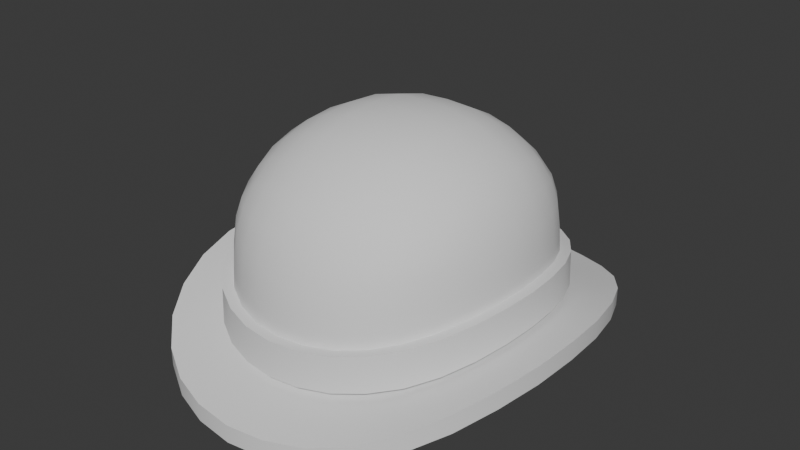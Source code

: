 # Source: BowlerSmall.blend  (saved by Blender 4.3.34; exported with 4.5.12 LTS)
import bpy
from mathutils import Matrix  # noqa: F401  (used for matrix-valued properties, if any)

bpy.ops.wm.read_factory_settings(use_empty=True)
scene = bpy.context.scene
scene.name = 'Scene'

# ---- world
world_world = bpy.data.worlds.new('World'); scene.world = world_world
world_world.use_nodes = True; world_world.node_tree.nodes.clear()
_N = world_world.node_tree.nodes; _L = world_world.node_tree.links
n0 = _N.new('ShaderNodeOutputWorld'); n0.name = 'World Output'; n0.location = (300, 300)
n1 = _N.new('ShaderNodeBackground'); n1.name = 'Background'; n1.location = (10, 300)
n1.inputs[0].default_value = (0.05088, 0.05088, 0.05088, 1.0)
_L.new(n1.outputs[0], n0.inputs[0])
n0.is_active_output = True
world_world.color = (0.05088, 0.05088, 0.05088)
world_world.use_sun_shadow = False
world_world.sun_shadow_jitter_overblur = 0.0

# ---- meshes
me_bowlersmall = bpy.data.meshes.new('BowlerSmall')
me_bowlersmall.from_pydata([(0.05382, -0.06326, 0.1062), (0.06662, 0.0, 0.1216), (0.06556, -0.01971, 0.1205), (0.06262, -0.03811, 0.1171), (0.05849, -0.05381, 0.1115), (0.0579, -0.06806, 0.0978), (0.0604, -0.07101, 0.08637), (0.06184, -0.0727, 0.07056), (0.06325, -0.07435, 0.02669), (0.04578, -0.06875, 0.1092), (0.03242, -0.07361, 0.1123), (0.01677, -0.07704, 0.1142), (4.172e-07, -0.07832, 0.1144), (0.08711, 0.0, 0.03584), (0.08498, 0.0, 0.07766), (0.08242, 0.0, 0.09161), (0.07634, 0.0, 0.1078), (0.08564, -0.02075, 0.03511), (0.08355, -0.02035, 0.07733), (0.08104, -0.02007, 0.09146), (0.07508, -0.01998, 0.107), (0.08112, -0.04064, 0.03282), (0.07917, -0.03983, 0.07583), (0.07685, -0.03918, 0.09053), (0.07144, -0.03877, 0.1045), (0.07367, -0.05879, 0.02978), (0.07194, -0.05756, 0.07329), (0.07002, -0.05643, 0.08861), (0.06576, -0.0552, 0.1006), (0.05001, -0.0866, 0.02422), (0.04896, -0.08457, 0.06792), (0.048, -0.08231, 0.08414), (0.04695, -0.0773, 0.09684), (0.03457, -0.09537, 0.02196), (0.03388, -0.09306, 0.06575), (0.03333, -0.09035, 0.08227), (0.03298, -0.08398, 0.09741), (0.01765, -0.1006, 0.02063), (0.01731, -0.09819, 0.0644), (0.01707, -0.09524, 0.08092), (0.017, -0.08823, 0.09805), (4.172e-07, -0.1024, 0.02012), (4.172e-07, -0.0999, 0.06359), (4.172e-07, -0.09689, 0.08004), (4.172e-07, -0.08974, 0.09784), (0.04719, -0.05547, 0.119), (0.04976, -0.03893, 0.1263), (0.05187, -0.02005, 0.1306), (0.05268, 0.0, 0.1318), (0.03311, -0.0585, 0.1241), (0.03455, -0.04062, 0.1331), (0.03587, -0.0208, 0.1381), (0.03641, 0.0, 0.1395), (0.01706, -0.06095, 0.127), (0.0177, -0.04215, 0.1367), (0.01832, -0.02153, 0.1421), (0.01859, 0.0, 0.1437), (4.172e-07, -0.06193, 0.1274), (4.172e-07, -0.0428, 0.1373), (4.172e-07, -0.02186, 0.1428), (4.172e-07, 0.0, 0.1445), (0.08671, -0.1019, 0.02517), (0.1194, 0.0, 0.04203), (0.1174, -0.02845, 0.04067), (0.1112, -0.05571, 0.03728), (0.101, -0.0806, 0.03163), (0.06856, -0.1187, 0.01864), (0.04739, -0.1307, 0.01406), (0.0242, -0.138, 0.01209), (4.172e-07, -0.1404, 0.01122), (0.08671, -0.1019, 0.01374), (0.1194, 0.0, 0.0303), (0.1174, -0.02845, 0.02895), (0.1112, -0.05571, 0.02563), (0.101, -0.0806, 0.02007), (0.06856, -0.1187, 0.007357), (0.04739, -0.1307, 0.002829), (0.0242, -0.138, 0.0008664), (4.172e-07, -0.1404, 3.128e-07), (0.05382, 0.06326, 0.1062), (0.06554, 0.01971, 0.1205), (0.06262, 0.03811, 0.1171), (0.05849, 0.05381, 0.1115), (0.0579, 0.06806, 0.0978), (0.0604, 0.07101, 0.08637), (0.06184, 0.0727, 0.07056), (0.06325, 0.07435, 0.02686), (0.04578, 0.06875, 0.1092), (0.03242, 0.07361, 0.1123), (0.01677, 0.07704, 0.1142), (4.172e-07, 0.07832, 0.1144), (0.08561, 0.02075, 0.03512), (0.08352, 0.02035, 0.07732), (0.08101, 0.02007, 0.09145), (0.07506, 0.01998, 0.107), (0.08112, 0.04064, 0.03282), (0.07917, 0.03983, 0.07583), (0.07685, 0.03918, 0.09053), (0.07144, 0.03877, 0.1045), (0.07367, 0.05879, 0.02983), (0.07194, 0.05756, 0.07329), (0.07002, 0.05643, 0.08861), (0.06576, 0.0552, 0.1006), (0.05001, 0.0866, 0.02439), (0.04896, 0.08457, 0.06804), (0.048, 0.08231, 0.08414), (0.04695, 0.0773, 0.09684), (0.03457, 0.09537, 0.02212), (0.03388, 0.09306, 0.06588), (0.03333, 0.09035, 0.08232), (0.03298, 0.08398, 0.09741), (0.01765, 0.1006, 0.02074), (0.01731, 0.09819, 0.06449), (0.01707, 0.09524, 0.08098), (0.017, 0.08823, 0.09805), (4.172e-07, 0.1024, 0.02013), (4.172e-07, 0.0999, 0.0636), (4.172e-07, 0.09689, 0.08004), (4.172e-07, 0.08974, 0.09784), (0.04719, 0.05547, 0.119), (0.04976, 0.03893, 0.1263), (0.05185, 0.02006, 0.1305), (0.03311, 0.0585, 0.1241), (0.03455, 0.04062, 0.1331), (0.03586, 0.0208, 0.1381), (0.01706, 0.06095, 0.127), (0.0177, 0.04215, 0.1367), (0.01832, 0.02153, 0.1421), (4.172e-07, 0.06193, 0.1274), (4.172e-07, 0.0428, 0.1373), (4.172e-07, 0.02186, 0.1428), (0.08671, 0.1019, 0.02517), (0.1174, 0.02845, 0.04068), (0.1112, 0.05571, 0.03728), (0.101, 0.0806, 0.03163), (0.06856, 0.1187, 0.01871), (0.04739, 0.1307, 0.01409), (0.0242, 0.138, 0.01209), (4.172e-07, 0.1404, 0.01122), (0.08671, 0.1019, 0.01374), (0.1174, 0.02845, 0.02896), (0.1112, 0.05571, 0.02563), (0.101, 0.0806, 0.02007), (0.06856, 0.1187, 0.007418), (0.04739, 0.1307, 0.002856), (0.0242, 0.138, 0.0008674), (4.172e-07, 0.1404, 3.128e-07), (-0.05381, -0.06326, 0.1062), (-0.06662, 0.0, 0.1216), (-0.06556, -0.01971, 0.1205), (-0.06262, -0.03811, 0.1171), (-0.05848, -0.05381, 0.1115), (-0.0579, -0.06806, 0.0978), (-0.0604, -0.07101, 0.08637), (-0.06184, -0.0727, 0.07056), (-0.06325, -0.07435, 0.02669), (-0.04578, -0.06875, 0.1092), (-0.03242, -0.07361, 0.1123), (-0.01677, -0.07704, 0.1142), (-0.08711, 0.0, 0.03584), (-0.08498, 0.0, 0.07766), (-0.08242, 0.0, 0.09161), (-0.07633, 0.0, 0.1078), (-0.08564, -0.02075, 0.03511), (-0.08355, -0.02035, 0.07733), (-0.08104, -0.02007, 0.09146), (-0.07508, -0.01998, 0.107), (-0.08112, -0.04064, 0.03282), (-0.07916, -0.03983, 0.07583), (-0.07685, -0.03918, 0.09053), (-0.07144, -0.03877, 0.1045), (-0.07366, -0.05879, 0.02978), (-0.07194, -0.05756, 0.07329), (-0.07001, -0.05643, 0.08861), (-0.06576, -0.0552, 0.1006), (-0.05001, -0.0866, 0.02422), (-0.04896, -0.08457, 0.06792), (-0.048, -0.08231, 0.08414), (-0.04695, -0.0773, 0.09684), (-0.03457, -0.09537, 0.02196), (-0.03388, -0.09306, 0.06575), (-0.03333, -0.09035, 0.08227), (-0.03298, -0.08398, 0.09741), (-0.01765, -0.1006, 0.02063), (-0.01731, -0.09819, 0.0644), (-0.01707, -0.09524, 0.08092), (-0.017, -0.08823, 0.09805), (-0.04719, -0.05547, 0.119), (-0.04976, -0.03893, 0.1263), (-0.05187, -0.02005, 0.1306), (-0.05268, 0.0, 0.1318), (-0.03311, -0.0585, 0.1241), (-0.03455, -0.04062, 0.1331), (-0.03587, -0.0208, 0.1381), (-0.03641, 0.0, 0.1395), (-0.01706, -0.06095, 0.127), (-0.0177, -0.04215, 0.1367), (-0.01832, -0.02153, 0.1421), (-0.01859, 0.0, 0.1437), (-0.08671, -0.1019, 0.02517), (-0.1194, 0.0, 0.04203), (-0.1174, -0.02845, 0.04067), (-0.1112, -0.05571, 0.03728), (-0.101, -0.0806, 0.03163), (-0.06856, -0.1187, 0.01864), (-0.04739, -0.1307, 0.01406), (-0.0242, -0.138, 0.01209), (-0.08671, -0.1019, 0.01374), (-0.1194, 0.0, 0.0303), (-0.1174, -0.02845, 0.02895), (-0.1112, -0.05571, 0.02563), (-0.101, -0.0806, 0.02007), (-0.06856, -0.1187, 0.007357), (-0.04739, -0.1307, 0.002829), (-0.0242, -0.138, 0.0008664), (-0.05381, 0.06326, 0.1062), (-0.06554, 0.01971, 0.1205), (-0.06262, 0.03811, 0.1171), (-0.05848, 0.05381, 0.1115), (-0.0579, 0.06806, 0.0978), (-0.0604, 0.07101, 0.08637), (-0.06184, 0.0727, 0.07056), (-0.06325, 0.07435, 0.02686), (-0.04578, 0.06875, 0.1092), (-0.03242, 0.07361, 0.1123), (-0.01677, 0.07704, 0.1142), (-0.08561, 0.02075, 0.03512), (-0.08352, 0.02035, 0.07732), (-0.08101, 0.02007, 0.09145), (-0.07506, 0.01998, 0.107), (-0.08112, 0.04064, 0.03282), (-0.07916, 0.03983, 0.07583), (-0.07685, 0.03918, 0.09053), (-0.07144, 0.03877, 0.1045), (-0.07366, 0.05879, 0.02983), (-0.07194, 0.05756, 0.07329), (-0.07001, 0.05643, 0.08861), (-0.06576, 0.0552, 0.1006), (-0.05001, 0.0866, 0.02439), (-0.04896, 0.08457, 0.06804), (-0.048, 0.08231, 0.08414), (-0.04695, 0.0773, 0.09684), (-0.03457, 0.09537, 0.02212), (-0.03388, 0.09306, 0.06588), (-0.03333, 0.09035, 0.08232), (-0.03298, 0.08398, 0.09741), (-0.01765, 0.1006, 0.02074), (-0.01731, 0.09819, 0.06449), (-0.01707, 0.09524, 0.08098), (-0.017, 0.08823, 0.09805), (-0.04719, 0.05547, 0.119), (-0.04976, 0.03893, 0.1263), (-0.05185, 0.02006, 0.1305), (-0.03311, 0.0585, 0.1241), (-0.03455, 0.04062, 0.1331), (-0.03586, 0.0208, 0.1381), (-0.01706, 0.06095, 0.127), (-0.0177, 0.04215, 0.1367), (-0.01832, 0.02153, 0.1421), (-0.0188, 0.106, 0.04742), (-0.03686, 0.1003, 0.04872), (-0.05341, 0.09095, 0.05103), (-0.0676, 0.07782, 0.0538), (-0.08671, 0.1019, 0.02517), (-0.1174, 0.02845, 0.04068), (-0.1112, 0.05571, 0.03728), (-0.101, 0.0806, 0.03163), (-0.06856, 0.1187, 0.01871), (-0.04739, 0.1307, 0.01409), (-0.0242, 0.138, 0.01209), (-0.08671, 0.1019, 0.01374), (-0.1174, 0.02845, 0.02896), (-0.1112, 0.05571, 0.02563), (-0.101, 0.0806, 0.02007), (-0.06856, 0.1187, 0.007418), (-0.04739, 0.1307, 0.002856), (-0.0242, 0.138, 0.0008674), (0.06306, -0.07413, 0.03088), (0.08684, 0.0, 0.03997), (0.08538, -0.02069, 0.03927), (0.08088, -0.04052, 0.03701), (0.07344, -0.05862, 0.03398), (0.04987, -0.08634, 0.02833), (0.03447, -0.09508, 0.02606), (0.0176, -0.1003, 0.02474), (4.172e-07, -0.1021, 0.02422), (0.06306, 0.07413, 0.03104), (0.08535, 0.02069, 0.03928), (0.08088, 0.04052, 0.03701), (0.07344, 0.05862, 0.03402), (0.04987, 0.08634, 0.0285), (0.03447, 0.09508, 0.02621), (0.0176, 0.1003, 0.02485), (4.172e-07, 0.1021, 0.02423), (-0.06306, -0.07413, 0.03088), (-0.08684, 0.0, 0.03997), (-0.08538, -0.02069, 0.03927), (-0.08088, -0.04052, 0.03701), (-0.07344, -0.05862, 0.03398), (-0.04987, -0.08634, 0.02833), (-0.03447, -0.09508, 0.02606), (-0.0176, -0.1003, 0.02474), (-0.06306, 0.07413, 0.03104), (-0.08535, 0.02069, 0.03928), (-0.08088, 0.04052, 0.03701), (-0.07344, 0.05862, 0.03402), (-0.04987, 0.08634, 0.0285), (-0.03447, 0.09508, 0.02621), (-0.0176, 0.1003, 0.02485), (-0.07867, 0.06127, 0.05676), (-0.08649, 0.04221, 0.05966), (-0.09115, 0.02151, 0.06166), (-0.0188, -0.106, 0.04731), (-0.05341, -0.09095, 0.05087), (-0.03686, -0.1003, 0.04857), (-0.0676, -0.07782, 0.0537), (-0.07867, -0.06127, 0.05676), (-0.08649, -0.04221, 0.05966), (-0.0927, 4.768e-06, 0.06218), (-0.09118, -0.02151, 0.06166), (4.172e-07, 0.1078, 0.04668), (0.0188, 0.106, 0.04742), (0.05341, 0.09095, 0.05103), (0.03686, 0.1003, 0.04872), (0.0676, 0.07782, 0.0538), (0.07867, 0.06127, 0.05676), (0.08649, 0.04221, 0.05966), (0.09115, 0.02151, 0.06166), (4.172e-07, -0.1078, 0.04667), (0.0188, -0.106, 0.04731), (0.03686, -0.1003, 0.04857), (0.05341, -0.09095, 0.05087), (0.0676, -0.07782, 0.0537), (0.07867, -0.06127, 0.05676), (0.08649, -0.04221, 0.05966), (0.09118, -0.02151, 0.06166), (0.0927, 4.768e-06, 0.06218), (0.01887, -0.1067, 0.02501), (0.037, -0.1011, 0.02632), (0.05364, -0.09165, 0.02858), (0.06795, -0.07845, 0.03111), (0.07915, -0.06177, 0.03421), (0.08707, -0.04255, 0.03724), (0.09182, -0.02168, 0.0395), (0.01887, 0.1067, 0.02512), (0.05364, 0.09165, 0.02875), (0.037, 0.1011, 0.02647), (0.06795, 0.07844, 0.03128), (0.07915, 0.06177, 0.03425), (0.08707, 0.04254, 0.03724), (0.09336, 4.768e-06, 0.0402), (0.09179, 0.02168, 0.03951), (4.172e-07, -0.1086, 0.02449), (-0.01887, -0.1067, 0.02501), (-0.05364, -0.09165, 0.02858), (-0.037, -0.1011, 0.02632), (-0.06795, -0.07845, 0.03111), (-0.07915, -0.06177, 0.03421), (-0.08707, -0.04255, 0.03724), (-0.09182, -0.02168, 0.0395), (4.172e-07, 0.1086, 0.0245), (-0.01886, 0.1067, 0.02512), (-0.037, 0.1011, 0.02647), (-0.05364, 0.09165, 0.02875), (-0.06795, 0.07844, 0.03128), (-0.07915, 0.06177, 0.03425), (-0.08707, 0.04254, 0.03724), (-0.09179, 0.02168, 0.03951), (-0.09336, 4.768e-06, 0.0402), (0.08618, 0.0, 0.06195), (0.08473, -0.02057, 0.06143), (0.08027, -0.04026, 0.05943), (0.07291, -0.05823, 0.05654), (0.04954, -0.08571, 0.05062), (0.03425, -0.09436, 0.04831), (0.01749, -0.09957, 0.04704), (4.172e-07, -0.1013, 0.0464), (0.0847, 0.02057, 0.06143), (0.08027, 0.04026, 0.05943), (0.07291, 0.05823, 0.05654), (0.04954, 0.08571, 0.05078), (0.03425, 0.09436, 0.04846), (0.01749, 0.09957, 0.04715), (4.172e-07, 0.1013, 0.0464), (-0.08618, 0.0, 0.06195), (-0.08473, -0.02057, 0.06143), (-0.08027, -0.04026, 0.05943), (-0.0729, -0.05823, 0.05654), (-0.04953, -0.08571, 0.05062), (-0.03425, -0.09436, 0.04831), (-0.01749, -0.09957, 0.04704), (-0.0847, 0.02057, 0.06143), (-0.08027, 0.04026, 0.05943), (-0.0729, 0.05823, 0.05654), (-0.04953, 0.08571, 0.05078), (-0.03425, 0.09436, 0.04846), (-0.01749, 0.09957, 0.04715), (0.06262, -0.07362, 0.05346), (0.06262, 0.07362, 0.05357), (-0.06262, -0.07362, 0.05346), (-0.06262, 0.07362, 0.05357), (0.05692, -0.06692, 0.01553), (0.0784, 0.0, 0.02377), (0.07708, -0.01868, 0.02311), (0.07301, -0.03657, 0.02105), (0.0663, -0.05291, 0.01831), (0.04501, -0.07794, 0.01331), (0.03111, -0.08583, 0.01127), (0.01589, -0.09058, 0.01007), (4.172e-07, -0.09216, 0.009612), (0.05692, 0.06692, 0.01568), (0.07705, 0.01868, 0.02312), (0.07301, 0.03657, 0.02105), (0.0663, 0.05291, 0.01835), (0.04501, 0.07794, 0.01346), (0.03111, 0.08583, 0.01141), (0.01589, 0.09058, 0.01017), (4.172e-07, 0.09216, 0.009622), (-0.05692, -0.06692, 0.01553), (-0.0784, 0.0, 0.02377), (-0.07708, -0.01868, 0.02311), (-0.07301, -0.03657, 0.02105), (-0.0663, -0.05291, 0.01831), (-0.04501, -0.07794, 0.01331), (-0.03111, -0.08583, 0.01127), (-0.01589, -0.09058, 0.01007), (-0.05692, 0.06692, 0.01568), (-0.07705, 0.01868, 0.02312), (-0.07301, 0.03657, 0.02105), (-0.0663, 0.05291, 0.01835), (-0.04501, 0.07794, 0.01346), (-0.03111, 0.08583, 0.01141), (-0.01589, 0.09058, 0.01017), (0.04467, -0.04676, 0.1127), (0.06152, 0.0, 0.1127), (0.05729, -0.02555, 0.1127), (0.02441, -0.05997, 0.1127), (4.172e-07, -0.06439, 0.1127), (0.04467, 0.04676, 0.1127), (0.05729, 0.02555, 0.1127), (0.02441, 0.05997, 0.1127), (4.172e-07, 0.06439, 0.1127), (-0.04467, -0.04676, 0.1127), (-0.06152, 0.0, 0.1127), (-0.05729, -0.02555, 0.1127), (-0.02441, -0.05997, 0.1127), (-0.04467, 0.04676, 0.1127), (-0.05729, 0.02555, 0.1127), (-0.02441, 0.05997, 0.1127), (4.172e-07, 0.0, 0.1383)], [], [(14, 15, 19, 18), (15, 16, 20, 19), (18, 19, 23, 22), (19, 20, 24, 23), (22, 23, 27, 26), (23, 24, 28, 27), (16, 1, 2, 20), (20, 2, 3, 24), (24, 3, 4, 28), (28, 4, 0, 5), (27, 28, 5, 6), (26, 27, 6, 7), (30, 31, 35, 34), (31, 32, 36, 35), (34, 35, 39, 38), (35, 36, 40, 39), (38, 39, 43, 42), (39, 40, 44, 43), (7, 6, 31, 30), (6, 5, 32, 31), (5, 0, 9, 32), (32, 9, 10, 36), (36, 10, 11, 40), (40, 11, 12, 44), (45, 46, 50, 49), (46, 47, 51, 50), (47, 48, 52, 51), (49, 50, 54, 53), (50, 51, 55, 54), (51, 52, 56, 55), (53, 54, 58, 57), (54, 55, 59, 58), (55, 56, 60, 59), (0, 4, 45, 9), (4, 3, 46, 45), (3, 2, 47, 46), (2, 1, 48, 47), (11, 53, 57, 12), (10, 49, 53, 11), (9, 45, 49, 10), (387, 386, 317, 316), (21, 64, 63, 17), (68, 77, 76, 67), (67, 76, 75, 66), (66, 75, 70, 61), (61, 70, 74, 65), (65, 74, 73, 64), (64, 73, 72, 63), (63, 72, 71, 62), (14, 92, 93, 15), (15, 93, 94, 16), (92, 96, 97, 93), (93, 97, 98, 94), (96, 100, 101, 97), (97, 101, 102, 98), (16, 94, 80, 1), (94, 98, 81, 80), (98, 102, 82, 81), (102, 83, 79, 82), (101, 84, 83, 102), (100, 85, 84, 101), (104, 108, 109, 105), (105, 109, 110, 106), (108, 112, 113, 109), (109, 113, 114, 110), (112, 116, 117, 113), (113, 117, 118, 114), (85, 104, 105, 84), (84, 105, 106, 83), (83, 106, 87, 79), (106, 110, 88, 87), (110, 114, 89, 88), (114, 118, 90, 89), (119, 122, 123, 120), (120, 123, 124, 121), (121, 124, 52, 48), (122, 125, 126, 123), (123, 126, 127, 124), (124, 127, 56, 52), (125, 128, 129, 126), (126, 129, 130, 127), (127, 130, 60, 56), (79, 87, 119, 82), (82, 119, 120, 81), (81, 120, 121, 80), (80, 121, 48, 1), (89, 90, 128, 125), (88, 89, 125, 122), (87, 88, 122, 119), (138, 137, 145, 146), (137, 136, 144, 145), (136, 135, 143, 144), (135, 131, 139, 143), (131, 134, 142, 139), (134, 133, 141, 142), (133, 132, 140, 141), (132, 62, 71, 140), (160, 164, 165, 161), (161, 165, 166, 162), (164, 168, 169, 165), (165, 169, 170, 166), (168, 172, 173, 169), (169, 173, 174, 170), (162, 166, 149, 148), (166, 170, 150, 149), (170, 174, 151, 150), (174, 152, 147, 151), (173, 153, 152, 174), (172, 154, 153, 173), (176, 180, 181, 177), (177, 181, 182, 178), (180, 184, 185, 181), (181, 185, 186, 182), (184, 42, 43, 185), (185, 43, 44, 186), (154, 176, 177, 153), (153, 177, 178, 152), (152, 178, 156, 147), (178, 182, 157, 156), (182, 186, 158, 157), (186, 44, 12, 158), (187, 191, 192, 188), (188, 192, 193, 189), (189, 193, 194, 190), (191, 195, 196, 192), (192, 196, 197, 193), (193, 197, 198, 194), (195, 57, 58, 196), (196, 58, 59, 197), (197, 59, 60, 198), (147, 156, 187, 151), (151, 187, 188, 150), (150, 188, 189, 149), (149, 189, 190, 148), (158, 12, 57, 195), (157, 158, 195, 191), (156, 157, 191, 187), (69, 206, 214, 78), (206, 205, 213, 214), (205, 204, 212, 213), (204, 199, 207, 212), (199, 203, 211, 207), (203, 202, 210, 211), (202, 201, 209, 210), (201, 200, 208, 209), (160, 161, 228, 227), (161, 162, 229, 228), (227, 228, 232, 231), (228, 229, 233, 232), (231, 232, 236, 235), (232, 233, 237, 236), (162, 148, 216, 229), (229, 216, 217, 233), (233, 217, 218, 237), (237, 218, 215, 219), (236, 237, 219, 220), (235, 236, 220, 221), (239, 240, 244, 243), (240, 241, 245, 244), (243, 244, 248, 247), (244, 245, 249, 248), (247, 248, 117, 116), (248, 249, 118, 117), (221, 220, 240, 239), (220, 219, 241, 240), (219, 215, 223, 241), (241, 223, 224, 245), (245, 224, 225, 249), (249, 225, 90, 118), (250, 251, 254, 253), (251, 252, 255, 254), (252, 190, 194, 255), (253, 254, 257, 256), (254, 255, 258, 257), (255, 194, 198, 258), (256, 257, 129, 128), (257, 258, 130, 129), (258, 198, 60, 130), (215, 218, 250, 223), (218, 217, 251, 250), (217, 216, 252, 251), (216, 148, 190, 252), (225, 256, 128, 90), (224, 253, 256, 225), (223, 250, 253, 224), (138, 146, 276, 269), (269, 276, 275, 268), (268, 275, 274, 267), (267, 274, 270, 263), (263, 270, 273, 266), (266, 273, 272, 265), (265, 272, 271, 264), (264, 271, 208, 200), (234, 266, 265, 230), (95, 133, 134, 99), (179, 205, 206, 183), (163, 201, 202, 167), (171, 203, 199, 155), (175, 204, 205, 179), (183, 206, 69, 41), (159, 200, 201, 163), (155, 199, 204, 175), (167, 202, 203, 171), (242, 246, 269, 268), (226, 230, 265, 264), (234, 222, 263, 266), (238, 242, 268, 267), (246, 115, 138, 269), (159, 226, 264, 200), (222, 238, 267, 263), (86, 131, 135, 103), (103, 135, 136, 107), (134, 131, 86, 99), (132, 133, 95, 91), (136, 137, 111, 107), (65, 64, 21, 25), (66, 61, 8, 29), (63, 62, 13, 17), (69, 68, 37, 41), (13, 62, 132, 91), (67, 66, 29, 33), (8, 61, 65, 25), (111, 137, 138, 115), (159, 295, 303, 226), (226, 303, 304, 230), (221, 239, 394, 400), (230, 304, 305, 234), (234, 305, 302, 222), (238, 306, 307, 242), (242, 307, 308, 246), (246, 308, 293, 115), (222, 302, 306, 238), (159, 163, 296, 295), (163, 167, 297, 296), (167, 171, 298, 297), (171, 155, 294, 298), (175, 179, 300, 299), (179, 183, 301, 300), (183, 41, 285, 301), (155, 175, 299, 294), (13, 91, 287, 278), (91, 95, 288, 287), (95, 99, 289, 288), (99, 86, 286, 289), (103, 107, 291, 290), (107, 111, 292, 291), (111, 115, 293, 292), (86, 103, 290, 286), (13, 278, 279, 17), (17, 279, 280, 21), (21, 280, 281, 25), (25, 281, 277, 8), (29, 282, 283, 33), (33, 283, 284, 37), (37, 284, 285, 41), (8, 277, 282, 29), (375, 38, 42, 376), (379, 100, 96, 378), (387, 172, 168, 386), (396, 247, 116, 383), (306, 302, 364, 363), (374, 375, 329, 330), (400, 394, 261, 262), (290, 291, 346, 345), (373, 374, 330, 331), (396, 383, 320, 259), (289, 286, 347, 348), (372, 397, 332, 333), (395, 396, 259, 260), (288, 289, 348, 349), (371, 372, 333, 334), (394, 395, 260, 261), (287, 288, 349, 351), (370, 371, 334, 335), (393, 400, 262, 309), (278, 287, 351, 350), (369, 370, 335, 336), (294, 299, 354, 356), (392, 393, 309, 310), (301, 285, 352, 353), (391, 392, 310, 311), (300, 301, 353, 355), (384, 391, 311, 318), (299, 300, 355, 354), (388, 399, 315, 313), (298, 294, 356, 357), (376, 390, 312, 328), (297, 298, 357, 358), (390, 389, 314, 312), (296, 297, 358, 359), (389, 388, 313, 314), (295, 296, 359, 368), (399, 387, 316, 315), (291, 292, 344, 346), (375, 376, 328, 329), (397, 373, 331, 332), (292, 293, 360, 344), (377, 369, 336, 327), (286, 290, 345, 347), (378, 377, 327, 326), (279, 278, 350, 343), (280, 279, 343, 342), (379, 378, 326, 325), (281, 280, 342, 341), (303, 295, 368, 367), (398, 379, 325, 324), (277, 281, 341, 340), (304, 303, 367, 366), (381, 380, 322, 323), (283, 282, 339, 338), (305, 304, 366, 365), (382, 381, 323, 321), (284, 283, 338, 337), (302, 305, 365, 364), (383, 382, 321, 320), (285, 284, 337, 352), (307, 306, 363, 362), (380, 398, 324, 322), (282, 277, 340, 339), (385, 384, 318, 319), (308, 307, 362, 361), (386, 385, 319, 317), (293, 308, 361, 360), (349, 326, 327, 351), (348, 325, 326, 349), (347, 324, 325, 348), (345, 322, 324, 347), (346, 323, 322, 345), (344, 321, 323, 346), (360, 320, 321, 344), (361, 259, 320, 360), (362, 260, 259, 361), (363, 261, 260, 362), (364, 262, 261, 363), (365, 309, 262, 364), (366, 310, 309, 365), (367, 311, 310, 366), (368, 318, 311, 367), (359, 319, 318, 368), (358, 317, 319, 359), (357, 316, 317, 358), (356, 315, 316, 357), (354, 313, 315, 356), (355, 314, 313, 354), (353, 312, 314, 355), (352, 328, 312, 353), (337, 329, 328, 352), (338, 330, 329, 337), (339, 331, 330, 338), (340, 332, 331, 339), (341, 333, 332, 340), (342, 334, 333, 341), (343, 335, 334, 342), (350, 336, 335, 343), (336, 350, 351, 327), (395, 243, 247, 396), (394, 239, 243, 395), (393, 235, 221, 400), (392, 231, 235, 393), (391, 227, 231, 392), (384, 160, 227, 391), (388, 176, 154, 399), (376, 42, 184, 390), (390, 184, 180, 389), (389, 180, 176, 388), (154, 172, 387, 399), (386, 168, 164, 385), (385, 164, 160, 384), (380, 104, 85, 398), (383, 116, 112, 382), (382, 112, 108, 381), (381, 108, 104, 380), (85, 100, 379, 398), (378, 96, 92, 377), (377, 92, 14, 369), (7, 30, 373, 397), (374, 34, 38, 375), (373, 30, 34, 374), (372, 26, 7, 397), (371, 22, 26, 372), (370, 18, 22, 371), (369, 14, 18, 370), (69, 78, 77, 68), (37, 68, 67, 33), (438, 439, 449), (443, 447, 449), (440, 438, 449), (447, 446, 449), (441, 440, 449), (434, 435, 449), (446, 448, 449), (435, 433, 449), (448, 441, 449), (444, 443, 449), (433, 436, 449), (442, 444, 449), (436, 437, 449), (437, 445, 449), (439, 434, 449), (140, 411, 412, 141), (141, 412, 413, 142), (142, 413, 410, 139), (139, 410, 414, 143), (143, 414, 415, 144), (144, 415, 416, 145), (145, 416, 417, 146), (146, 417, 432, 276), (276, 432, 431, 275), (275, 431, 430, 274), (274, 430, 426, 270), (270, 426, 429, 273), (273, 429, 428, 272), (272, 428, 427, 271), (271, 427, 419, 208), (208, 419, 420, 209), (209, 420, 421, 210), (210, 421, 422, 211), (211, 422, 418, 207), (207, 418, 423, 212), (212, 423, 424, 213), (213, 424, 425, 214), (214, 425, 409, 78), (78, 409, 408, 77), (77, 408, 407, 76), (76, 407, 406, 75), (75, 406, 401, 70), (70, 401, 405, 74), (74, 405, 404, 73), (73, 404, 403, 72), (72, 403, 402, 71), (71, 402, 411, 140), (445, 442, 449), (434, 411, 402), (403, 434, 402), (404, 435, 403), (404, 405, 435), (401, 433, 405), (401, 406, 433), (407, 436, 406), (408, 436, 407), (409, 437, 408), (425, 437, 409), (445, 425, 424), (423, 445, 424), (445, 423, 442), (422, 442, 418), (442, 422, 444), (420, 444, 421), (443, 420, 419), (427, 443, 419), (428, 447, 427), (428, 429, 447), (426, 446, 429), (426, 430, 446), (431, 448, 430), (432, 448, 431), (417, 441, 432), (416, 441, 417), (440, 416, 415), (414, 440, 415), (440, 414, 438), (413, 438, 410), (438, 413, 439), (411, 439, 412), (434, 439, 411), (403, 435, 434), (430, 448, 446), (405, 433, 435), (408, 437, 436), (445, 437, 425), (406, 436, 433), (423, 418, 442), (443, 444, 420), (427, 447, 443), (429, 446, 447), (432, 441, 448), (440, 441, 416), (422, 421, 444), (413, 412, 439), (414, 410, 438)])
me_bowlersmall.polygons.foreach_set('use_smooth', [True] * 480)
_k = set([(8, 25), (8, 29), (13, 17), (13, 91), (17, 21), (21, 25), (29, 33), (33, 37), (37, 41), (41, 183), (61, 65), (61, 66), (62, 63), (62, 132), (63, 64), (64, 65), (66, 67), (67, 68), (68, 69), (69, 206), (70, 74), (70, 75), (71, 72), (71, 140), (72, 73), (73, 74), (75, 76), (76, 77), (77, 78), (78, 214), (86, 99), (86, 103), (91, 95), (95, 99), (103, 107), (107, 111), (111, 115), (115, 246), (131, 134), (131, 135), (132, 133), (133, 134), (135, 136), (136, 137), (137, 138), (138, 269), (139, 142), (139, 143), (140, 141), (141, 142), (143, 144), (144, 145), (145, 146), (146, 276), (155, 171), (155, 175), (159, 163), (159, 226), (163, 167), (167, 171), (175, 179), (179, 183), (199, 203), (199, 204), (200, 201), (200, 264), (201, 202), (202, 203), (204, 205), (205, 206), (207, 211), (207, 212), (208, 209), (208, 271), (209, 210), (210, 211), (212, 213), (213, 214), (222, 234), (222, 238), (226, 230), (230, 234), (238, 242), (242, 246), (259, 260), (259, 320), (260, 261), (261, 262), (262, 309), (263, 266), (263, 267), (264, 265), (265, 266), (267, 268), (268, 269), (270, 273), (270, 274), (271, 272), (272, 273), (274, 275), (275, 276), (277, 281), (277, 282), (278, 279), (278, 287), (279, 280), (280, 281), (282, 283), (283, 284), (284, 285), (285, 301), (286, 289), (286, 290), (287, 288), (288, 289), (290, 291), (291, 292), (292, 293), (293, 308), (294, 298), (294, 299), (295, 296), (295, 303), (296, 297), (297, 298), (299, 300), (300, 301), (302, 305), (302, 306), (303, 304), (304, 305), (306, 307), (307, 308), (309, 310), (310, 311), (311, 318), (312, 314), (312, 328), (313, 314), (313, 315), (315, 316), (316, 317), (317, 319), (318, 319), (320, 321), (321, 323), (322, 323), (322, 324), (324, 325), (325, 326), (326, 327), (327, 336), (328, 329), (329, 330), (330, 331), (331, 332), (332, 333), (333, 334), (334, 335), (335, 336), (337, 338), (337, 352), (338, 339), (339, 340), (340, 341), (341, 342), (342, 343), (343, 350), (344, 346), (344, 360), (345, 346), (345, 347), (347, 348), (348, 349), (349, 351), (350, 351), (352, 353), (353, 355), (354, 355), (354, 356), (356, 357), (357, 358), (358, 359), (359, 368), (360, 361), (361, 362), (362, 363), (363, 364), (364, 365), (365, 366), (366, 367), (367, 368), (369, 370), (369, 377), (370, 371), (371, 372), (372, 397), (373, 374), (373, 397), (374, 375), (375, 376), (376, 390), (377, 378), (378, 379), (379, 398), (380, 381), (380, 398), (381, 382), (382, 383), (383, 396), (384, 385), (384, 391), (385, 386), (386, 387), (387, 399), (388, 389), (388, 399), (389, 390), (391, 392), (392, 393), (393, 400), (394, 395), (394, 400), (395, 396), (401, 405), (401, 406), (402, 403), (402, 411), (403, 404), (404, 405), (406, 407), (407, 408), (408, 409), (409, 425), (410, 413), (410, 414), (411, 412), (412, 413), (414, 415), (415, 416), (416, 417), (417, 432), (418, 422), (418, 423), (419, 420), (419, 427), (420, 421), (421, 422), (423, 424), (424, 425), (426, 429), (426, 430), (427, 428), (428, 429), (430, 431), (431, 432)])
me_bowlersmall.attributes.new('sharp_edge', 'BOOLEAN', 'EDGE').data.foreach_set('value', [ (min(e.vertices), max(e.vertices)) in _k for e in me_bowlersmall.edges])
_uv = me_bowlersmall.uv_layers.new(name='UVMap')
_uv.uv.foreach_set('vector', [0.2812, 0.1712, 0.2658, 0.1712, 0.2635, 0.1433, 0.2785, 0.14, 0.2658, 0.1712, 0.2477, 0.1712, 0.2457, 0.146, 0.2635, 0.1433, 0.2785, 0.14, 0.2635, 0.1433, 0.2561, 0.1172, 0.2705, 0.1104, 0.2635, 0.1433, 0.2457, 0.146, 0.2411, 0.1222, 0.2561, 0.1172, 0.2705, 0.1104, 0.2561, 0.1172, 0.2454, 0.09405, 0.2581, 0.08372, 0.2561, 0.1172, 0.2411, 0.1222, 0.2338, 0.1009, 0.2454, 0.09405, 0.2477, 0.1712, 0.2294, 0.1712, 0.2283, 0.1481, 0.2457, 0.146, 0.2457, 0.146, 0.2283, 0.1481, 0.2252, 0.126, 0.2411, 0.1222, 0.2411, 0.1222, 0.2252, 0.126, 0.221, 0.1064, 0.2338, 0.1009, 0.2338, 0.1009, 0.221, 0.1064, 0.2166, 0.09318, 0.2235, 0.08443, 0.2454, 0.09405, 0.2338, 0.1009, 0.2235, 0.08443, 0.2313, 0.0746, 0.2581, 0.08372, 0.2454, 0.09405, 0.2313, 0.0746, 0.2417, 0.06131, 0.2221, 0.04362, 0.2144, 0.05919, 0.1949, 0.04781, 0.1998, 0.03078, 0.2144, 0.05919, 0.2095, 0.07274, 0.1916, 0.06482, 0.1949, 0.04781, 0.1998, 0.03078, 0.1949, 0.04781, 0.1731, 0.04062, 0.1754, 0.02303, 0.1949, 0.04781, 0.1916, 0.06482, 0.1714, 0.05993, 0.1731, 0.04062, 0.1754, 0.02303, 0.1731, 0.04062, 0.1502, 0.03777, 0.1502, 0.02016, 0.1731, 0.04062, 0.1714, 0.05993, 0.1502, 0.05782, 0.1502, 0.03777, 0.2417, 0.06131, 0.2313, 0.0746, 0.2144, 0.05919, 0.2221, 0.04362, 0.2313, 0.0746, 0.2235, 0.08443, 0.2095, 0.07274, 0.2144, 0.05919, 0.2235, 0.08443, 0.2166, 0.09318, 0.2054, 0.0883, 0.2095, 0.07274, 0.2095, 0.07274, 0.2054, 0.0883, 0.1887, 0.08378, 0.1916, 0.06482, 0.1916, 0.06482, 0.1887, 0.08378, 0.17, 0.08049, 0.1714, 0.05993, 0.1714, 0.05993, 0.17, 0.08049, 0.1502, 0.07887, 0.1502, 0.05782, 0.2057, 0.1065, 0.2078, 0.1268, 0.1892, 0.1261, 0.1884, 0.1044, 0.2078, 0.1268, 0.2098, 0.1486, 0.1904, 0.1484, 0.1892, 0.1261, 0.2098, 0.1486, 0.2107, 0.1712, 0.191, 0.1712, 0.1904, 0.1484, 0.1884, 0.1044, 0.1892, 0.1261, 0.1699, 0.125, 0.1697, 0.1023, 0.1892, 0.1261, 0.1904, 0.1484, 0.1705, 0.1479, 0.1699, 0.125, 0.1904, 0.1484, 0.191, 0.1712, 0.1708, 0.1712, 0.1705, 0.1479, 0.1697, 0.1023, 0.1699, 0.125, 0.1502, 0.1242, 0.1502, 0.1012, 0.1699, 0.125, 0.1705, 0.1479, 0.1502, 0.1476, 0.1502, 0.1242, 0.1705, 0.1479, 0.1708, 0.1712, 0.1502, 0.1712, 0.1502, 0.1476, 0.2166, 0.09318, 0.221, 0.1064, 0.2057, 0.1065, 0.2054, 0.0883, 0.221, 0.1064, 0.2252, 0.126, 0.2078, 0.1268, 0.2057, 0.1065, 0.2252, 0.126, 0.2283, 0.1481, 0.2098, 0.1486, 0.2078, 0.1268, 0.2283, 0.1481, 0.2294, 0.1712, 0.2107, 0.1712, 0.2098, 0.1486, 0.17, 0.08049, 0.1697, 0.1023, 0.1502, 0.1012, 0.1502, 0.07887, 0.1887, 0.08378, 0.1884, 0.1044, 0.1697, 0.1023, 0.17, 0.08049, 0.2054, 0.0883, 0.2057, 0.1065, 0.1884, 0.1044, 0.1887, 0.08378, 0.5607, 0.4896, 0.5607, 0.5144, 0.5528, 0.5144, 0.5528, 0.4896, 0.4509, 0.5949, 0.4941, 0.5949, 0.4941, 0.6247, 0.4509, 0.6247, 0.5385, 0.4702, 0.5257, 0.4702, 0.5257, 0.4407, 0.5385, 0.4407, 0.5385, 0.4407, 0.5257, 0.4407, 0.5257, 0.4116, 0.5385, 0.4116, 0.5385, 0.4116, 0.5257, 0.4116, 0.5257, 0.3832, 0.5385, 0.3832, 0.5385, 0.3832, 0.5257, 0.3832, 0.5257, 0.3526, 0.5385, 0.3526, 0.5385, 0.3526, 0.5257, 0.3526, 0.5257, 0.3198, 0.5385, 0.3198, 0.5385, 0.3198, 0.5257, 0.3198, 0.5257, 0.2857, 0.5385, 0.2857, 0.5385, 0.2857, 0.5257, 0.2857, 0.5257, 0.2508, 0.5385, 0.2508, 0.2812, 0.1712, 0.2785, 0.2025, 0.2635, 0.1991, 0.2658, 0.1712, 0.2658, 0.1712, 0.2635, 0.1991, 0.2457, 0.1964, 0.2477, 0.1712, 0.2785, 0.2025, 0.2705, 0.2321, 0.2561, 0.2252, 0.2635, 0.1991, 0.2635, 0.1991, 0.2561, 0.2252, 0.2411, 0.2203, 0.2457, 0.1964, 0.2705, 0.2321, 0.2582, 0.2587, 0.2454, 0.2484, 0.2561, 0.2252, 0.2561, 0.2252, 0.2454, 0.2484, 0.2338, 0.2415, 0.2411, 0.2203, 0.2477, 0.1712, 0.2457, 0.1964, 0.2283, 0.1944, 0.2294, 0.1712, 0.2457, 0.1964, 0.2411, 0.2203, 0.2252, 0.2164, 0.2283, 0.1944, 0.2411, 0.2203, 0.2338, 0.2415, 0.221, 0.2361, 0.2252, 0.2164, 0.2338, 0.2415, 0.2235, 0.258, 0.2167, 0.2493, 0.221, 0.2361, 0.2454, 0.2484, 0.2314, 0.2679, 0.2235, 0.258, 0.2338, 0.2415, 0.2582, 0.2587, 0.2418, 0.2811, 0.2314, 0.2679, 0.2454, 0.2484, 0.2221, 0.2987, 0.1997, 0.3116, 0.1949, 0.2946, 0.2145, 0.2833, 0.2145, 0.2833, 0.1949, 0.2946, 0.1916, 0.2777, 0.2095, 0.2697, 0.1997, 0.3116, 0.1754, 0.3194, 0.1731, 0.3018, 0.1949, 0.2946, 0.1949, 0.2946, 0.1731, 0.3018, 0.1714, 0.2826, 0.1916, 0.2777, 0.1754, 0.3194, 0.1502, 0.3223, 0.1502, 0.3047, 0.1731, 0.3018, 0.1731, 0.3018, 0.1502, 0.3047, 0.1502, 0.2847, 0.1714, 0.2826, 0.2418, 0.2811, 0.2221, 0.2987, 0.2145, 0.2833, 0.2314, 0.2679, 0.2314, 0.2679, 0.2145, 0.2833, 0.2095, 0.2697, 0.2235, 0.258, 0.2235, 0.258, 0.2095, 0.2697, 0.2054, 0.2542, 0.2167, 0.2493, 0.2095, 0.2697, 0.1916, 0.2777, 0.1888, 0.2587, 0.2054, 0.2542, 0.1916, 0.2777, 0.1714, 0.2826, 0.17, 0.262, 0.1888, 0.2587, 0.1714, 0.2826, 0.1502, 0.2847, 0.1502, 0.2636, 0.17, 0.262, 0.2057, 0.236, 0.1884, 0.2381, 0.1892, 0.2164, 0.2078, 0.2157, 0.2078, 0.2157, 0.1892, 0.2164, 0.1904, 0.194, 0.2098, 0.1939, 0.2098, 0.1939, 0.1904, 0.194, 0.191, 0.1712, 0.2107, 0.1712, 0.1884, 0.2381, 0.1697, 0.2401, 0.17, 0.2175, 0.1892, 0.2164, 0.1892, 0.2164, 0.17, 0.2175, 0.1705, 0.1945, 0.1904, 0.194, 0.1904, 0.194, 0.1705, 0.1945, 0.1708, 0.1712, 0.191, 0.1712, 0.1697, 0.2401, 0.1502, 0.2413, 0.1502, 0.2183, 0.17, 0.2175, 0.17, 0.2175, 0.1502, 0.2183, 0.1502, 0.1949, 0.1705, 0.1945, 0.1705, 0.1945, 0.1502, 0.1949, 0.1502, 0.1712, 0.1708, 0.1712, 0.2167, 0.2493, 0.2054, 0.2542, 0.2057, 0.236, 0.221, 0.2361, 0.221, 0.2361, 0.2057, 0.236, 0.2078, 0.2157, 0.2252, 0.2164, 0.2252, 0.2164, 0.2078, 0.2157, 0.2098, 0.1939, 0.2283, 0.1944, 0.2283, 0.1944, 0.2098, 0.1939, 0.2107, 0.1712, 0.2294, 0.1712, 0.17, 0.262, 0.1502, 0.2636, 0.1502, 0.2413, 0.1697, 0.2401, 0.1888, 0.2587, 0.17, 0.262, 0.1697, 0.2401, 0.1884, 0.2381, 0.2054, 0.2542, 0.1888, 0.2587, 0.1884, 0.2381, 0.2057, 0.236, 0.5385, 0.001598, 0.5385, 0.0314, 0.5257, 0.0314, 0.5257, 0.001598, 0.5385, 0.0314, 0.5385, 0.06089, 0.5257, 0.06089, 0.5257, 0.0314, 0.5385, 0.06089, 0.5385, 0.08996, 0.5257, 0.08996, 0.5257, 0.06089, 0.5385, 0.08996, 0.5385, 0.1184, 0.5257, 0.1184, 0.5257, 0.08996, 0.5385, 0.1184, 0.5385, 0.149, 0.5257, 0.149, 0.5257, 0.1184, 0.5385, 0.149, 0.5385, 0.1818, 0.5257, 0.1818, 0.5257, 0.149, 0.5385, 0.1818, 0.5385, 0.2159, 0.5257, 0.2159, 0.5257, 0.1818, 0.5385, 0.2159, 0.5385, 0.2508, 0.5257, 0.2508, 0.5257, 0.2159, 0.0191, 0.1712, 0.0219, 0.14, 0.03686, 0.1433, 0.03453, 0.1712, 0.03453, 0.1712, 0.03686, 0.1433, 0.05462, 0.146, 0.05262, 0.1712, 0.0219, 0.14, 0.02989, 0.1104, 0.04421, 0.1172, 0.03686, 0.1433, 0.03686, 0.1433, 0.04421, 0.1172, 0.05924, 0.1222, 0.05462, 0.146, 0.02989, 0.1104, 0.04221, 0.08372, 0.05499, 0.09405, 0.04421, 0.1172, 0.04421, 0.1172, 0.05499, 0.09405, 0.06653, 0.1009, 0.05924, 0.1222, 0.05262, 0.1712, 0.05462, 0.146, 0.07206, 0.1481, 0.07094, 0.1712, 0.05462, 0.146, 0.05924, 0.1222, 0.07516, 0.126, 0.07206, 0.1481, 0.05924, 0.1222, 0.06653, 0.1009, 0.07935, 0.1064, 0.07516, 0.126, 0.06653, 0.1009, 0.07688, 0.08443, 0.0837, 0.09318, 0.07935, 0.1064, 0.05499, 0.09405, 0.069, 0.07461, 0.07688, 0.08443, 0.06653, 0.1009, 0.04221, 0.08372, 0.0586, 0.06132, 0.069, 0.07461, 0.05499, 0.09405, 0.07826, 0.04362, 0.1006, 0.03078, 0.1055, 0.04781, 0.08591, 0.05919, 0.08591, 0.05919, 0.1055, 0.04781, 0.1088, 0.06482, 0.09089, 0.07274, 0.1006, 0.03078, 0.1249, 0.02303, 0.1272, 0.04062, 0.1055, 0.04781, 0.1055, 0.04781, 0.1272, 0.04062, 0.1289, 0.05993, 0.1088, 0.06482, 0.1249, 0.02303, 0.1502, 0.02016, 0.1502, 0.03777, 0.1272, 0.04062, 0.1272, 0.04062, 0.1502, 0.03777, 0.1502, 0.05782, 0.1289, 0.05993, 0.0586, 0.06132, 0.07826, 0.04362, 0.08591, 0.05919, 0.069, 0.07461, 0.069, 0.07461, 0.08591, 0.05919, 0.09089, 0.07274, 0.07688, 0.08443, 0.07688, 0.08443, 0.09089, 0.07274, 0.09493, 0.0883, 0.0837, 0.09318, 0.09089, 0.07274, 0.1088, 0.06482, 0.1116, 0.08378, 0.09493, 0.0883, 0.1088, 0.06482, 0.1289, 0.05993, 0.1304, 0.08049, 0.1116, 0.08378, 0.1289, 0.05993, 0.1502, 0.05782, 0.1502, 0.07887, 0.1304, 0.08049, 0.09465, 0.1065, 0.112, 0.1044, 0.1111, 0.1261, 0.09255, 0.1268, 0.09255, 0.1268, 0.1111, 0.1261, 0.11, 0.1484, 0.09055, 0.1486, 0.09055, 0.1486, 0.11, 0.1484, 0.1094, 0.1712, 0.08967, 0.1712, 0.112, 0.1044, 0.1307, 0.1023, 0.1304, 0.125, 0.1111, 0.1261, 0.1111, 0.1261, 0.1304, 0.125, 0.1299, 0.1479, 0.11, 0.1484, 0.11, 0.1484, 0.1299, 0.1479, 0.1296, 0.1712, 0.1094, 0.1712, 0.1307, 0.1023, 0.1502, 0.1012, 0.1502, 0.1242, 0.1304, 0.125, 0.1304, 0.125, 0.1502, 0.1242, 0.1502, 0.1476, 0.1299, 0.1479, 0.1299, 0.1479, 0.1502, 0.1476, 0.1502, 0.1712, 0.1296, 0.1712, 0.0837, 0.09318, 0.09493, 0.0883, 0.09465, 0.1065, 0.07935, 0.1064, 0.07935, 0.1064, 0.09465, 0.1065, 0.09255, 0.1268, 0.07516, 0.126, 0.07516, 0.126, 0.09255, 0.1268, 0.09055, 0.1486, 0.07206, 0.1481, 0.07206, 0.1481, 0.09055, 0.1486, 0.08967, 0.1712, 0.07094, 0.1712, 0.1304, 0.08049, 0.1502, 0.07887, 0.1502, 0.1012, 0.1307, 0.1023, 0.1116, 0.08378, 0.1304, 0.08049, 0.1307, 0.1023, 0.112, 0.1044, 0.09493, 0.0883, 0.1116, 0.08378, 0.112, 0.1044, 0.09465, 0.1065, 0.5385, 0.5, 0.5385, 0.5298, 0.5257, 0.5298, 0.5257, 0.5, 0.5385, 0.5298, 0.5385, 0.5593, 0.5257, 0.5593, 0.5257, 0.5298, 0.5385, 0.5593, 0.5385, 0.5884, 0.5257, 0.5884, 0.5257, 0.5593, 0.5385, 0.5884, 0.5385, 0.6168, 0.5257, 0.6168, 0.5257, 0.5884, 0.5385, 0.6168, 0.5385, 0.6474, 0.5257, 0.6474, 0.5257, 0.6168, 0.5385, 0.6474, 0.5385, 0.6802, 0.5257, 0.6802, 0.5257, 0.6474, 0.5385, 0.6802, 0.5385, 0.7144, 0.5257, 0.7144, 0.5257, 0.6802, 0.5385, 0.7144, 0.5385, 0.7492, 0.5257, 0.7492, 0.5257, 0.7144, 0.0191, 0.1712, 0.03453, 0.1712, 0.03686, 0.1991, 0.0219, 0.2025, 0.03453, 0.1712, 0.05262, 0.1712, 0.05462, 0.1964, 0.03686, 0.1991, 0.0219, 0.2025, 0.03686, 0.1991, 0.04421, 0.2252, 0.02988, 0.2321, 0.03686, 0.1991, 0.05462, 0.1964, 0.05923, 0.2203, 0.04421, 0.2252, 0.02988, 0.2321, 0.04421, 0.2252, 0.05498, 0.2484, 0.04218, 0.2587, 0.04421, 0.2252, 0.05923, 0.2203, 0.06652, 0.2415, 0.05498, 0.2484, 0.05262, 0.1712, 0.07094, 0.1712, 0.07207, 0.1944, 0.05462, 0.1964, 0.05462, 0.1964, 0.07207, 0.1944, 0.07515, 0.2164, 0.05923, 0.2203, 0.05923, 0.2203, 0.07515, 0.2164, 0.07935, 0.2361, 0.06652, 0.2415, 0.06652, 0.2415, 0.07935, 0.2361, 0.08369, 0.2493, 0.07686, 0.258, 0.05498, 0.2484, 0.06652, 0.2415, 0.07686, 0.258, 0.06897, 0.2679, 0.04218, 0.2587, 0.05498, 0.2484, 0.06897, 0.2679, 0.05855, 0.2811, 0.07827, 0.2987, 0.08588, 0.2833, 0.1055, 0.2946, 0.1006, 0.3116, 0.08588, 0.2833, 0.09087, 0.2697, 0.1087, 0.2777, 0.1055, 0.2946, 0.1006, 0.3116, 0.1055, 0.2946, 0.1272, 0.3018, 0.1249, 0.3194, 0.1055, 0.2946, 0.1087, 0.2777, 0.1289, 0.2826, 0.1272, 0.3018, 0.1249, 0.3194, 0.1272, 0.3018, 0.1502, 0.3047, 0.1502, 0.3223, 0.1272, 0.3018, 0.1289, 0.2826, 0.1502, 0.2847, 0.1502, 0.3047, 0.05855, 0.2811, 0.06897, 0.2679, 0.08588, 0.2833, 0.07827, 0.2987, 0.06897, 0.2679, 0.07686, 0.258, 0.09087, 0.2697, 0.08588, 0.2833, 0.07686, 0.258, 0.08369, 0.2493, 0.09492, 0.2542, 0.09087, 0.2697, 0.09087, 0.2697, 0.09492, 0.2542, 0.1116, 0.2587, 0.1087, 0.2777, 0.1087, 0.2777, 0.1116, 0.2587, 0.1304, 0.262, 0.1289, 0.2826, 0.1289, 0.2826, 0.1304, 0.262, 0.1502, 0.2636, 0.1502, 0.2847, 0.09464, 0.236, 0.09255, 0.2157, 0.1111, 0.2164, 0.112, 0.2381, 0.09255, 0.2157, 0.09055, 0.1939, 0.11, 0.194, 0.1111, 0.2164, 0.09055, 0.1939, 0.08967, 0.1712, 0.1094, 0.1712, 0.11, 0.194, 0.112, 0.2381, 0.1111, 0.2164, 0.1304, 0.2175, 0.1307, 0.2401, 0.1111, 0.2164, 0.11, 0.194, 0.1299, 0.1945, 0.1304, 0.2175, 0.11, 0.194, 0.1094, 0.1712, 0.1296, 0.1712, 0.1299, 0.1945, 0.1307, 0.2401, 0.1304, 0.2175, 0.1502, 0.2183, 0.1502, 0.2413, 0.1304, 0.2175, 0.1299, 0.1945, 0.1502, 0.1949, 0.1502, 0.2183, 0.1299, 0.1945, 0.1296, 0.1712, 0.1502, 0.1712, 0.1502, 0.1949, 0.08369, 0.2493, 0.07935, 0.2361, 0.09464, 0.236, 0.09492, 0.2542, 0.07935, 0.2361, 0.07515, 0.2164, 0.09255, 0.2157, 0.09464, 0.236, 0.07515, 0.2164, 0.07207, 0.1944, 0.09055, 0.1939, 0.09255, 0.2157, 0.07207, 0.1944, 0.07094, 0.1712, 0.08967, 0.1712, 0.09055, 0.1939, 0.1304, 0.262, 0.1307, 0.2401, 0.1502, 0.2413, 0.1502, 0.2636, 0.1116, 0.2587, 0.112, 0.2381, 0.1307, 0.2401, 0.1304, 0.262, 0.09492, 0.2542, 0.09464, 0.236, 0.112, 0.2381, 0.1116, 0.2587, 0.5385, 0.9984, 0.5257, 0.9984, 0.5257, 0.9686, 0.5385, 0.9686, 0.5385, 0.9686, 0.5257, 0.9686, 0.5257, 0.9391, 0.5385, 0.9391, 0.5385, 0.9391, 0.5257, 0.9391, 0.5257, 0.91, 0.5385, 0.91, 0.5385, 0.91, 0.5257, 0.91, 0.5257, 0.8816, 0.5385, 0.8816, 0.5385, 0.8816, 0.5257, 0.8816, 0.5257, 0.851, 0.5385, 0.851, 0.5385, 0.851, 0.5257, 0.851, 0.5257, 0.8182, 0.5385, 0.8182, 0.5385, 0.8182, 0.5257, 0.8182, 0.5257, 0.7841, 0.5385, 0.7841, 0.5385, 0.7841, 0.5257, 0.7841, 0.5257, 0.7492, 0.5385, 0.7492, 0.4509, 0.1305, 0.4941, 0.1305, 0.4941, 0.1591, 0.4509, 0.1591, 0.4509, 0.7155, 0.4941, 0.7155, 0.4941, 0.7442, 0.4509, 0.7442, 0.4509, 0.3855, 0.4941, 0.3855, 0.4941, 0.4113, 0.4509, 0.4113, 0.4509, 0.2499, 0.4941, 0.2499, 0.4941, 0.2798, 0.4509, 0.2798, 0.4509, 0.3085, 0.4941, 0.3085, 0.4941, 0.3352, 0.4509, 0.3352, 0.4509, 0.3601, 0.4941, 0.3601, 0.4941, 0.3855, 0.4509, 0.3855, 0.4509, 0.4113, 0.4941, 0.4113, 0.4941, 0.4373, 0.4509, 0.4373, 0.4509, 0.2195, 0.4941, 0.2195, 0.4941, 0.2499, 0.4509, 0.2499, 0.4509, 0.3352, 0.4941, 0.3352, 0.4941, 0.3601, 0.4509, 0.3601, 0.4509, 0.2798, 0.4941, 0.2798, 0.4941, 0.3085, 0.4509, 0.3085, 0.4509, 0.05344, 0.4509, 0.02765, 0.4941, 0.02765, 0.4941, 0.05344, 0.4509, 0.189, 0.4509, 0.1591, 0.4941, 0.1591, 0.4941, 0.189, 0.4509, 0.1305, 0.4509, 0.1037, 0.4941, 0.1037, 0.4941, 0.1305, 0.4509, 0.07885, 0.4509, 0.05344, 0.4941, 0.05344, 0.4941, 0.07885, 0.4509, 0.02765, 0.4509, 0.001598, 0.4941, 0.001598, 0.4941, 0.02765, 0.4509, 0.2195, 0.4509, 0.189, 0.4941, 0.189, 0.4941, 0.2195, 0.4509, 0.1037, 0.4509, 0.07885, 0.4941, 0.07885, 0.4941, 0.1037, 0.4509, 0.7709, 0.4941, 0.7709, 0.4941, 0.7958, 0.4509, 0.7958, 0.4509, 0.7958, 0.4941, 0.7958, 0.4941, 0.8212, 0.4509, 0.8212, 0.4941, 0.7442, 0.4941, 0.7709, 0.4509, 0.7709, 0.4509, 0.7442, 0.4941, 0.6857, 0.4941, 0.7155, 0.4509, 0.7155, 0.4509, 0.6857, 0.4941, 0.8212, 0.4941, 0.847, 0.4509, 0.847, 0.4509, 0.8212, 0.4941, 0.5662, 0.4941, 0.5949, 0.4509, 0.5949, 0.4509, 0.5662, 0.4941, 0.5146, 0.4941, 0.5394, 0.4509, 0.5394, 0.4509, 0.5146, 0.4941, 0.6247, 0.4941, 0.6552, 0.4509, 0.6552, 0.4509, 0.6247, 0.4941, 0.4373, 0.4941, 0.4634, 0.4509, 0.4634, 0.4509, 0.4373, 0.4509, 0.6552, 0.4941, 0.6552, 0.4941, 0.6857, 0.4509, 0.6857, 0.4941, 0.4892, 0.4941, 0.5146, 0.4509, 0.5146, 0.4509, 0.4892, 0.4509, 0.5394, 0.4941, 0.5394, 0.4941, 0.5662, 0.4509, 0.5662, 0.4509, 0.847, 0.4941, 0.847, 0.4941, 0.8731, 0.4509, 0.8731, 0.5638, 0.5454, 0.5685, 0.5454, 0.5685, 0.5708, 0.5638, 0.5708, 0.5638, 0.5708, 0.5685, 0.5708, 0.5685, 0.5956, 0.5638, 0.5956, 0.05855, 0.2811, 0.07827, 0.2987, 0.07022, 0.3158, 0.04759, 0.2962, 0.5638, 0.5956, 0.5685, 0.5956, 0.5685, 0.6195, 0.5638, 0.6195, 0.5638, 0.6195, 0.5685, 0.6195, 0.5685, 0.6417, 0.5638, 0.6417, 0.5638, 0.6624, 0.5685, 0.6624, 0.5685, 0.6836, 0.5638, 0.6836, 0.5638, 0.6836, 0.5685, 0.6836, 0.5685, 0.705, 0.5638, 0.705, 0.5638, 0.705, 0.5685, 0.705, 0.5685, 0.7267, 0.5638, 0.7267, 0.5638, 0.6417, 0.5685, 0.6417, 0.5685, 0.6624, 0.5638, 0.6624, 0.5638, 0.5454, 0.5638, 0.5201, 0.5685, 0.5201, 0.5685, 0.5454, 0.5638, 0.5201, 0.5638, 0.4952, 0.5685, 0.4952, 0.5685, 0.5201, 0.5638, 0.4952, 0.5638, 0.4714, 0.5685, 0.4714, 0.5685, 0.4952, 0.5638, 0.4714, 0.5638, 0.4491, 0.5685, 0.4491, 0.5685, 0.4714, 0.5638, 0.4284, 0.5638, 0.4073, 0.5685, 0.4073, 0.5685, 0.4284, 0.5638, 0.4073, 0.5638, 0.3858, 0.5685, 0.3858, 0.5685, 0.4073, 0.5638, 0.3858, 0.5638, 0.3641, 0.5685, 0.3641, 0.5685, 0.3858, 0.5638, 0.4491, 0.5638, 0.4284, 0.5685, 0.4284, 0.5685, 0.4491, 0.5638, 0.1829, 0.5638, 0.1575, 0.5685, 0.1575, 0.5685, 0.1829, 0.5638, 0.1575, 0.5638, 0.1327, 0.5685, 0.1327, 0.5685, 0.1575, 0.5638, 0.1327, 0.5638, 0.1088, 0.5685, 0.1088, 0.5685, 0.1327, 0.5638, 0.1088, 0.5638, 0.08655, 0.5685, 0.08655, 0.5685, 0.1088, 0.5638, 0.06587, 0.5638, 0.04473, 0.5685, 0.04473, 0.5685, 0.06587, 0.5638, 0.04473, 0.5638, 0.02327, 0.5685, 0.02327, 0.5685, 0.04473, 0.5638, 0.02327, 0.5638, 0.001598, 0.5685, 0.001598, 0.5685, 0.02327, 0.5638, 0.08655, 0.5638, 0.06587, 0.5685, 0.06587, 0.5685, 0.08655, 0.5638, 0.1829, 0.5685, 0.1829, 0.5685, 0.2082, 0.5638, 0.2082, 0.5638, 0.2082, 0.5685, 0.2082, 0.5685, 0.2331, 0.5638, 0.2331, 0.5638, 0.2331, 0.5685, 0.2331, 0.5685, 0.2569, 0.5638, 0.2569, 0.5638, 0.2569, 0.5685, 0.2569, 0.5685, 0.2792, 0.5638, 0.2792, 0.5638, 0.2999, 0.5685, 0.2999, 0.5685, 0.321, 0.5638, 0.321, 0.5638, 0.321, 0.5685, 0.321, 0.5685, 0.3425, 0.5638, 0.3425, 0.5638, 0.3425, 0.5685, 0.3425, 0.5685, 0.3641, 0.5638, 0.3641, 0.5638, 0.2792, 0.5685, 0.2792, 0.5685, 0.2999, 0.5638, 0.2999, 0.1779, 0.00428, 0.1754, 0.02303, 0.1502, 0.02016, 0.1502, 0.001598, 0.2719, 0.271, 0.2582, 0.2587, 0.2705, 0.2321, 0.2863, 0.2407, 0.02853, 0.07143, 0.04221, 0.08372, 0.02989, 0.1104, 0.0141, 0.1018, 0.1225, 0.3381, 0.1249, 0.3194, 0.1502, 0.3223, 0.1502, 0.3409, 0.5416, 0.6847, 0.5416, 0.6633, 0.5496, 0.6633, 0.5496, 0.6847, 0.5607, 0.3334, 0.5607, 0.3557, 0.5528, 0.3557, 0.5528, 0.3334, 0.5607, 0.6666, 0.5607, 0.688, 0.5528, 0.688, 0.5528, 0.6666, 0.5416, 0.06804, 0.5416, 0.04618, 0.5496, 0.04618, 0.5496, 0.06804, 0.5607, 0.3114, 0.5607, 0.3334, 0.5528, 0.3334, 0.5528, 0.3114, 0.5607, 0.7323, 0.5607, 0.7548, 0.5528, 0.7548, 0.5528, 0.7323, 0.5416, 0.1124, 0.5416, 0.08942, 0.5496, 0.08942, 0.5496, 0.1124, 0.5607, 0.2668, 0.5607, 0.29, 0.5528, 0.29, 0.5528, 0.2668, 0.5607, 0.71, 0.5607, 0.7323, 0.5528, 0.7323, 0.5528, 0.71, 0.5416, 0.1371, 0.5416, 0.1124, 0.5496, 0.1124, 0.5496, 0.1371, 0.5607, 0.242, 0.5607, 0.2668, 0.5528, 0.2668, 0.5528, 0.242, 0.5607, 0.688, 0.5607, 0.71, 0.5528, 0.71, 0.5528, 0.688, 0.5416, 0.1628, 0.5416, 0.1371, 0.5496, 0.1371, 0.5496, 0.1628, 0.5607, 0.2162, 0.5607, 0.242, 0.5528, 0.242, 0.5528, 0.2162, 0.5607, 0.6434, 0.5607, 0.6666, 0.5528, 0.6666, 0.5528, 0.6434, 0.5416, 0.189, 0.5416, 0.1628, 0.5496, 0.1628, 0.5496, 0.189, 0.5607, 0.1899, 0.5607, 0.2162, 0.5528, 0.2162, 0.5528, 0.1899, 0.5416, 0.4642, 0.5416, 0.4428, 0.5496, 0.4428, 0.5496, 0.4642, 0.5607, 0.6187, 0.5607, 0.6434, 0.5528, 0.6434, 0.5528, 0.6187, 0.5416, 0.3988, 0.5416, 0.3764, 0.5496, 0.3764, 0.5496, 0.3988, 0.5607, 0.5929, 0.5607, 0.6187, 0.5528, 0.6187, 0.5528, 0.5929, 0.5416, 0.421, 0.5416, 0.3988, 0.5496, 0.3988, 0.5496, 0.421, 0.5607, 0.5665, 0.5607, 0.5929, 0.5528, 0.5929, 0.5528, 0.5665, 0.5416, 0.4428, 0.5416, 0.421, 0.5496, 0.421, 0.5496, 0.4428, 0.5607, 0.445, 0.5607, 0.4665, 0.5528, 0.4665, 0.5528, 0.445, 0.5416, 0.4872, 0.5416, 0.4642, 0.5496, 0.4642, 0.5496, 0.4872, 0.5607, 0.3782, 0.5607, 0.4007, 0.5528, 0.4007, 0.5528, 0.3782, 0.5416, 0.5119, 0.5416, 0.4872, 0.5496, 0.4872, 0.5496, 0.5119, 0.5607, 0.4007, 0.5607, 0.423, 0.5528, 0.423, 0.5528, 0.4007, 0.5416, 0.5376, 0.5416, 0.5119, 0.5496, 0.5119, 0.5496, 0.5376, 0.5607, 0.423, 0.5607, 0.445, 0.5528, 0.445, 0.5528, 0.423, 0.5416, 0.5638, 0.5416, 0.5376, 0.5496, 0.5376, 0.5496, 0.5638, 0.5607, 0.4665, 0.5607, 0.4896, 0.5528, 0.4896, 0.5528, 0.4665, 0.5416, 0.04618, 0.5416, 0.024, 0.5496, 0.024, 0.5496, 0.04618, 0.5607, 0.3557, 0.5607, 0.3782, 0.5528, 0.3782, 0.5528, 0.3557, 0.5607, 0.29, 0.5607, 0.3114, 0.5528, 0.3114, 0.5528, 0.29, 0.5416, 0.024, 0.5416, 0.001598, 0.5496, 0.001598, 0.5496, 0.024, 0.5607, 0.1635, 0.5607, 0.1899, 0.5528, 0.1899, 0.5528, 0.1635, 0.5416, 0.08942, 0.5416, 0.06804, 0.5496, 0.06804, 0.5496, 0.08942, 0.5607, 0.1378, 0.5607, 0.1635, 0.5528, 0.1635, 0.5528, 0.1378, 0.5416, 0.2152, 0.5416, 0.189, 0.5496, 0.189, 0.5496, 0.2152, 0.5416, 0.2409, 0.5416, 0.2152, 0.5496, 0.2152, 0.5496, 0.2409, 0.5607, 0.113, 0.5607, 0.1378, 0.5528, 0.1378, 0.5528, 0.113, 0.5416, 0.2655, 0.5416, 0.2409, 0.5496, 0.2409, 0.5496, 0.2655, 0.5416, 0.59, 0.5416, 0.5638, 0.5496, 0.5638, 0.5496, 0.59, 0.5607, 0.08985, 0.5607, 0.113, 0.5528, 0.113, 0.5528, 0.08985, 0.5416, 0.2885, 0.5416, 0.2655, 0.5496, 0.2655, 0.5496, 0.2885, 0.5416, 0.6157, 0.5416, 0.59, 0.5496, 0.59, 0.5496, 0.6157, 0.5607, 0.0464, 0.5607, 0.06837, 0.5528, 0.06837, 0.5528, 0.0464, 0.5416, 0.3318, 0.5416, 0.3099, 0.5496, 0.3099, 0.5496, 0.3318, 0.5416, 0.6403, 0.5416, 0.6157, 0.5496, 0.6157, 0.5496, 0.6403, 0.5607, 0.02411, 0.5607, 0.0464, 0.5528, 0.0464, 0.5528, 0.02411, 0.5416, 0.354, 0.5416, 0.3318, 0.5496, 0.3318, 0.5496, 0.354, 0.5416, 0.6633, 0.5416, 0.6403, 0.5496, 0.6403, 0.5496, 0.6633, 0.5607, 0.001598, 0.5607, 0.02411, 0.5528, 0.02411, 0.5528, 0.001598, 0.5416, 0.3764, 0.5416, 0.354, 0.5496, 0.354, 0.5496, 0.3764, 0.5416, 0.7066, 0.5416, 0.6847, 0.5496, 0.6847, 0.5496, 0.7066, 0.5607, 0.06837, 0.5607, 0.08985, 0.5528, 0.08985, 0.5528, 0.06837, 0.5416, 0.3099, 0.5416, 0.2885, 0.5496, 0.2885, 0.5496, 0.3099, 0.5607, 0.5402, 0.5607, 0.5665, 0.5528, 0.5665, 0.5528, 0.5402, 0.5416, 0.7287, 0.5416, 0.7066, 0.5496, 0.7066, 0.5496, 0.7287, 0.5607, 0.5144, 0.5607, 0.5402, 0.5528, 0.5402, 0.5528, 0.5144, 0.5416, 0.7511, 0.5416, 0.7287, 0.5496, 0.7287, 0.5496, 0.7511, 0.5225, 0.6272, 0.4973, 0.6272, 0.4973, 0.6011, 0.5225, 0.6011, 0.5225, 0.6524, 0.4973, 0.6524, 0.4973, 0.6272, 0.5225, 0.6272, 0.5225, 0.6758, 0.4973, 0.6758, 0.4973, 0.6524, 0.5225, 0.6524, 0.5225, 0.6976, 0.4973, 0.6976, 0.4973, 0.6758, 0.5225, 0.6758, 0.5225, 0.7199, 0.4973, 0.7199, 0.4973, 0.6976, 0.5225, 0.6976, 0.5225, 0.7425, 0.4973, 0.7425, 0.4973, 0.7199, 0.5225, 0.7199, 0.5225, 0.7653, 0.4973, 0.7653, 0.4973, 0.7425, 0.5225, 0.7425, 0.5225, 0.02443, 0.4973, 0.02443, 0.4973, 0.001598, 0.5225, 0.001598, 0.5225, 0.04703, 0.4973, 0.04703, 0.4973, 0.02443, 0.5225, 0.02443, 0.5225, 0.0693, 0.4973, 0.0693, 0.4973, 0.04703, 0.5225, 0.04703, 0.5225, 0.09108, 0.4973, 0.09108, 0.4973, 0.0693, 0.5225, 0.0693, 0.5225, 0.1145, 0.4973, 0.1145, 0.4973, 0.09108, 0.5225, 0.09108, 0.5225, 0.1397, 0.4973, 0.1397, 0.4973, 0.1145, 0.5225, 0.1145, 0.5225, 0.1658, 0.4973, 0.1658, 0.4973, 0.1397, 0.5225, 0.1397, 0.5225, 0.1925, 0.4973, 0.1925, 0.4973, 0.1658, 0.5225, 0.1658, 0.5225, 0.2192, 0.4973, 0.2192, 0.4973, 0.1925, 0.5225, 0.1925, 0.5225, 0.2454, 0.4973, 0.2454, 0.4973, 0.2192, 0.5225, 0.2192, 0.5225, 0.2705, 0.4973, 0.2705, 0.4973, 0.2454, 0.5225, 0.2454, 0.5225, 0.294, 0.4973, 0.294, 0.4973, 0.2705, 0.5225, 0.2705, 0.5225, 0.3158, 0.4973, 0.3158, 0.4973, 0.294, 0.5225, 0.294, 0.5225, 0.338, 0.4973, 0.338, 0.4973, 0.3158, 0.5225, 0.3158, 0.5225, 0.3606, 0.4973, 0.3606, 0.4973, 0.338, 0.5225, 0.338, 0.5225, 0.3834, 0.4973, 0.3834, 0.4973, 0.3606, 0.5225, 0.3606, 0.5225, 0.4063, 0.4973, 0.4063, 0.4973, 0.3834, 0.5225, 0.3834, 0.5225, 0.4289, 0.4973, 0.4289, 0.4973, 0.4063, 0.5225, 0.4063, 0.5225, 0.4511, 0.4973, 0.4511, 0.4973, 0.4289, 0.5225, 0.4289, 0.5225, 0.4729, 0.4973, 0.4729, 0.4973, 0.4511, 0.5225, 0.4511, 0.5225, 0.4964, 0.4973, 0.4964, 0.4973, 0.4729, 0.5225, 0.4729, 0.5225, 0.5215, 0.4973, 0.5215, 0.4973, 0.4964, 0.5225, 0.4964, 0.5225, 0.5477, 0.4973, 0.5477, 0.4973, 0.5215, 0.5225, 0.5215, 0.5225, 0.5744, 0.4973, 0.5744, 0.4973, 0.5477, 0.5225, 0.5477, 0.4973, 0.5744, 0.5225, 0.5744, 0.5225, 0.6011, 0.4973, 0.6011, 0.09543, 0.3299, 0.1006, 0.3116, 0.1249, 0.3194, 0.1225, 0.3381, 0.07022, 0.3158, 0.07827, 0.2987, 0.1006, 0.3116, 0.09543, 0.3299, 0.02848, 0.271, 0.04218, 0.2587, 0.05855, 0.2811, 0.04759, 0.2962, 0.01408, 0.2407, 0.02988, 0.2321, 0.04218, 0.2587, 0.02848, 0.271, 0.005055, 0.2068, 0.0219, 0.2025, 0.02988, 0.2321, 0.01408, 0.2407, 0.001598, 0.1712, 0.0191, 0.1712, 0.0219, 0.2025, 0.005055, 0.2068, 0.07021, 0.02648, 0.07826, 0.04362, 0.0586, 0.06132, 0.0476, 0.04614, 0.1502, 0.001598, 0.1502, 0.02016, 0.1249, 0.02303, 0.1224, 0.00428, 0.1224, 0.00428, 0.1249, 0.02303, 0.1006, 0.03078, 0.0954, 0.01243, 0.0954, 0.01243, 0.1006, 0.03078, 0.07826, 0.04362, 0.07021, 0.02648, 0.0586, 0.06132, 0.04221, 0.08372, 0.02853, 0.07143, 0.0476, 0.04614, 0.0141, 0.1018, 0.02989, 0.1104, 0.0219, 0.14, 0.005049, 0.1356, 0.005049, 0.1356, 0.0219, 0.14, 0.0191, 0.1712, 0.001598, 0.1712, 0.2301, 0.3158, 0.2221, 0.2987, 0.2418, 0.2811, 0.2528, 0.2962, 0.1502, 0.3409, 0.1502, 0.3223, 0.1754, 0.3194, 0.1779, 0.3381, 0.1779, 0.3381, 0.1754, 0.3194, 0.1997, 0.3116, 0.2049, 0.3299, 0.2049, 0.3299, 0.1997, 0.3116, 0.2221, 0.2987, 0.2301, 0.3158, 0.2418, 0.2811, 0.2582, 0.2587, 0.2719, 0.271, 0.2528, 0.2962, 0.2863, 0.2407, 0.2705, 0.2321, 0.2785, 0.2025, 0.2953, 0.2068, 0.2953, 0.2068, 0.2785, 0.2025, 0.2812, 0.1712, 0.2988, 0.1712, 0.2417, 0.06131, 0.2221, 0.04362, 0.2301, 0.02648, 0.2527, 0.04614, 0.2049, 0.01243, 0.1998, 0.03078, 0.1754, 0.02303, 0.1779, 0.00428, 0.2301, 0.02648, 0.2221, 0.04362, 0.1998, 0.03078, 0.2049, 0.01243, 0.2718, 0.07143, 0.2581, 0.08372, 0.2417, 0.06131, 0.2527, 0.04614, 0.2863, 0.1018, 0.2705, 0.1104, 0.2581, 0.08372, 0.2718, 0.07143, 0.2953, 0.1356, 0.2785, 0.14, 0.2705, 0.1104, 0.2863, 0.1018, 0.2988, 0.1712, 0.2812, 0.1712, 0.2785, 0.14, 0.2953, 0.1356, 0.5385, 0.5, 0.5257, 0.5, 0.5257, 0.4702, 0.5385, 0.4702, 0.4509, 0.4634, 0.4941, 0.4634, 0.4941, 0.4892, 0.4509, 0.4892, 0.1348, 0.3662, 0.1509, 0.3926, 0.07896, 0.4247, 0.001598, 0.4247, 0.007062, 0.3926, 0.07896, 0.4247, 0.1095, 0.3497, 0.1348, 0.3662, 0.07896, 0.4247, 0.007062, 0.3926, 0.02308, 0.3662, 0.07896, 0.4247, 0.07896, 0.3441, 0.1095, 0.3497, 0.07896, 0.4247, 0.1563, 0.4247, 0.1509, 0.4567, 0.07896, 0.4247, 0.02308, 0.3662, 0.04842, 0.3497, 0.07896, 0.4247, 0.1509, 0.4567, 0.1348, 0.4831, 0.07896, 0.4247, 0.04842, 0.3497, 0.07896, 0.3441, 0.07896, 0.4247, 0.00706, 0.4567, 0.001598, 0.4247, 0.07896, 0.4247, 0.1348, 0.4831, 0.1095, 0.4997, 0.07896, 0.4247, 0.02308, 0.4831, 0.00706, 0.4567, 0.07896, 0.4247, 0.1095, 0.4997, 0.07896, 0.5053, 0.07896, 0.4247, 0.07896, 0.5053, 0.04842, 0.4997, 0.07896, 0.4247, 0.1509, 0.3926, 0.1563, 0.4247, 0.07896, 0.4247, 0.3918, 0.6426, 0.4477, 0.6426, 0.4477, 0.6705, 0.3918, 0.6705, 0.3918, 0.6705, 0.4477, 0.6705, 0.4477, 0.6974, 0.3918, 0.6974, 0.3918, 0.6974, 0.4477, 0.6974, 0.4477, 0.7225, 0.3918, 0.7225, 0.3918, 0.7225, 0.4477, 0.7225, 0.4477, 0.7458, 0.3918, 0.7458, 0.3918, 0.7458, 0.4477, 0.7458, 0.4477, 0.7696, 0.3918, 0.7696, 0.3918, 0.7696, 0.4477, 0.7696, 0.4477, 0.7937, 0.3918, 0.7937, 0.3918, 0.7937, 0.4477, 0.7937, 0.4477, 0.8182, 0.3918, 0.8182, 0.3918, 0.001598, 0.4477, 0.001598, 0.4477, 0.02601, 0.3918, 0.02601, 0.3918, 0.02601, 0.4477, 0.02601, 0.4477, 0.05017, 0.3918, 0.05017, 0.3918, 0.05017, 0.4477, 0.05017, 0.4477, 0.07398, 0.3918, 0.07398, 0.3918, 0.07398, 0.4477, 0.07398, 0.4477, 0.09727, 0.3918, 0.09727, 0.3918, 0.09727, 0.4477, 0.09727, 0.4477, 0.1223, 0.3918, 0.1223, 0.3918, 0.1223, 0.4477, 0.1223, 0.4477, 0.1492, 0.3918, 0.1492, 0.3918, 0.1492, 0.4477, 0.1492, 0.4477, 0.1772, 0.3918, 0.1772, 0.3918, 0.1772, 0.4477, 0.1772, 0.4477, 0.2057, 0.3918, 0.2057, 0.3918, 0.2057, 0.4477, 0.2057, 0.4477, 0.2343, 0.3918, 0.2343, 0.3918, 0.2343, 0.4477, 0.2343, 0.4477, 0.2623, 0.3918, 0.2623, 0.3918, 0.2623, 0.4477, 0.2623, 0.4477, 0.2891, 0.3918, 0.2891, 0.3918, 0.2891, 0.4477, 0.2891, 0.4477, 0.3142, 0.3918, 0.3142, 0.3918, 0.3142, 0.4477, 0.3142, 0.4477, 0.3375, 0.3918, 0.3375, 0.3918, 0.3375, 0.4477, 0.3375, 0.4477, 0.3613, 0.3918, 0.3613, 0.3918, 0.3613, 0.4477, 0.3613, 0.4477, 0.3855, 0.3918, 0.3855, 0.3918, 0.3855, 0.4477, 0.3855, 0.4477, 0.4099, 0.3918, 0.4099, 0.3918, 0.4099, 0.4477, 0.4099, 0.4477, 0.4343, 0.3918, 0.4343, 0.3918, 0.4343, 0.4477, 0.4343, 0.4477, 0.4584, 0.3918, 0.4584, 0.3918, 0.4584, 0.4477, 0.4584, 0.4477, 0.4823, 0.3918, 0.4823, 0.3918, 0.4823, 0.4477, 0.4823, 0.4477, 0.5056, 0.3918, 0.5056, 0.3918, 0.5056, 0.4477, 0.5056, 0.4477, 0.5306, 0.3918, 0.5306, 0.3918, 0.5306, 0.4477, 0.5306, 0.4477, 0.5575, 0.3918, 0.5575, 0.3918, 0.5575, 0.4477, 0.5575, 0.4477, 0.5855, 0.3918, 0.5855, 0.3918, 0.5855, 0.4477, 0.5855, 0.4477, 0.614, 0.3918, 0.614, 0.3918, 0.614, 0.4477, 0.614, 0.4477, 0.6426, 0.3918, 0.6426, 0.04842, 0.4997, 0.02308, 0.4831, 0.07896, 0.4247, 0.3886, 0.5483, 0.3019, 0.5752, 0.3019, 0.5497, 0.3019, 0.5247, 0.3886, 0.5483, 0.3019, 0.5497, 0.3019, 0.5005, 0.3886, 0.5029, 0.3019, 0.5247, 0.3019, 0.5005, 0.3019, 0.4771, 0.3886, 0.5029, 0.3019, 0.4546, 0.3886, 0.4574, 0.3019, 0.4771, 0.3019, 0.4546, 0.3019, 0.4322, 0.3886, 0.4574, 0.3019, 0.4099, 0.3886, 0.4117, 0.3019, 0.4322, 0.3019, 0.3872, 0.3886, 0.4117, 0.3019, 0.4099, 0.3019, 0.3644, 0.3886, 0.3644, 0.3019, 0.3872, 0.3019, 0.3416, 0.3886, 0.3644, 0.3019, 0.3644, 0.3886, 0.3171, 0.3019, 0.3416, 0.3019, 0.3189, 0.3019, 0.2966, 0.3886, 0.3171, 0.3019, 0.3189, 0.3886, 0.3171, 0.3019, 0.2966, 0.3886, 0.2715, 0.3019, 0.2517, 0.3886, 0.2715, 0.3019, 0.2742, 0.3886, 0.2715, 0.3019, 0.2517, 0.3886, 0.2259, 0.3019, 0.2041, 0.3886, 0.2259, 0.3019, 0.2283, 0.3886, 0.1805, 0.3019, 0.2041, 0.3019, 0.1791, 0.3019, 0.1536, 0.3886, 0.1805, 0.3019, 0.1791, 0.3019, 0.1282, 0.3886, 0.1285, 0.3019, 0.1536, 0.3019, 0.1282, 0.3019, 0.1036, 0.3886, 0.1285, 0.3019, 0.08045, 0.3886, 0.08345, 0.3019, 0.1036, 0.3019, 0.08045, 0.3019, 0.05882, 0.3886, 0.08345, 0.3019, 0.03827, 0.3886, 0.0387, 0.3019, 0.05882, 0.3019, 0.019, 0.3886, 0.0387, 0.3019, 0.03827, 0.3019, 0.002619, 0.3886, 0.001598, 0.3019, 0.019, 0.3019, 0.7098, 0.3886, 0.7272, 0.3019, 0.7262, 0.3886, 0.6901, 0.3019, 0.7098, 0.3019, 0.6905, 0.3019, 0.67, 0.3886, 0.6901, 0.3019, 0.6905, 0.3886, 0.6901, 0.3019, 0.67, 0.3886, 0.6454, 0.3019, 0.6252, 0.3886, 0.6454, 0.3019, 0.6484, 0.3886, 0.6454, 0.3019, 0.6252, 0.3886, 0.6003, 0.3019, 0.5752, 0.3886, 0.6003, 0.3019, 0.6006, 0.3886, 0.5483, 0.3886, 0.6003, 0.3019, 0.5752, 0.3019, 0.5247, 0.3886, 0.5029, 0.3886, 0.5483, 0.3019, 0.05882, 0.3886, 0.0387, 0.3886, 0.08345, 0.3019, 0.4771, 0.3886, 0.4574, 0.3886, 0.5029, 0.3019, 0.3872, 0.3886, 0.3644, 0.3886, 0.4117, 0.3886, 0.3171, 0.3886, 0.3644, 0.3019, 0.3416, 0.3019, 0.4322, 0.3886, 0.4117, 0.3886, 0.4574, 0.3019, 0.2966, 0.3019, 0.2742, 0.3886, 0.2715, 0.3886, 0.1805, 0.3886, 0.2259, 0.3019, 0.2041, 0.3019, 0.1536, 0.3886, 0.1285, 0.3886, 0.1805, 0.3019, 0.1036, 0.3886, 0.08345, 0.3886, 0.1285, 0.3019, 0.019, 0.3886, 0.001598, 0.3886, 0.0387, 0.3886, 0.6901, 0.3886, 0.7272, 0.3019, 0.7098, 0.3019, 0.2517, 0.3019, 0.2283, 0.3886, 0.2259, 0.3019, 0.6252, 0.3019, 0.6006, 0.3886, 0.6003, 0.3019, 0.67, 0.3019, 0.6484, 0.3886, 0.6454])
me_bowlersmall.materials.append(None)
me_bowlersmall.update()

# ---- objects
ob_bowlersmall = bpy.data.objects.new('BowlerSmall', me_bowlersmall)

# ---- transforms, parenting, visibility, modifiers, constraints
ob_bowlersmall.location = (0.0, 0.0, 0.0)

# ---- collection membership
scene.collection.objects.link(ob_bowlersmall)

# ---- scene / render settings (as saved in the file)
scene.frame_start = 1; scene.frame_end = 250; scene.frame_set(1)
scene.render.engine = 'BLENDER_EEVEE_NEXT'
scene.eevee.ray_tracing_options.trace_max_roughness = 0.0
bpy.context.view_layer.update()

# ---- added for rendering (the .blend has no active camera and no usable light): camera, sun
cam_auto = bpy.data.cameras.new('AutoCamera')
cam_auto.lens = 50.0
cam_auto.sensor_width = 36.0
cam_auto.clip_end = 1000.0
ob_auto_camera = bpy.data.objects.new('AutoCamera', cam_auto)
scene.collection.objects.link(ob_auto_camera)
ob_auto_camera.location = (0.366318, -0.439581, 0.365321)
ob_auto_camera.rotation_euler = (1.09748, -7.21219e-08, 0.694738)
scene.camera = ob_auto_camera
light_auto_sun = bpy.data.lights.new('AutoSun', 'SUN')
light_auto_sun.energy = 3.0
light_auto_sun.angle = 0.0523599
ob_auto_sun = bpy.data.objects.new('AutoSun', light_auto_sun)
scene.collection.objects.link(ob_auto_sun)
ob_auto_sun.rotation_euler = (0.872665, 0.174533, 0.523599)
bpy.context.view_layer.update()
